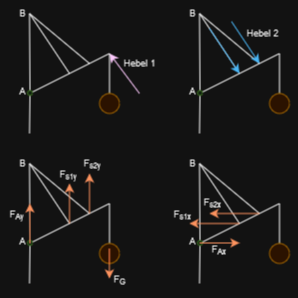

The diagram above was exported from draw.io. Its source (the exported page's mxGraphModel, read from the mxfile embedded in the PNG):
<mxGraphModel dx="598" dy="323" grid="0" gridSize="10" guides="1" tooltips="1" connect="1" arrows="1" fold="1" page="1" pageScale="1" pageWidth="827" pageHeight="1169" math="0" shadow="0">
  <root>
    <mxCell id="0" />
    <mxCell id="1" parent="0" />
    <mxCell id="qs9EnmR0ceR6SBk6W4tA-1" value="" style="endArrow=none;html=1;rounded=0;" edge="1" parent="1" source="qs9EnmR0ceR6SBk6W4tA-7">
      <mxGeometry width="50" height="50" relative="1" as="geometry">
        <mxPoint x="420" y="440" as="sourcePoint" />
        <mxPoint x="420" y="320" as="targetPoint" />
      </mxGeometry>
    </mxCell>
    <mxCell id="qs9EnmR0ceR6SBk6W4tA-2" value="" style="endArrow=none;html=1;rounded=0;" edge="1" parent="1">
      <mxGeometry width="50" height="50" relative="1" as="geometry">
        <mxPoint x="420" y="400" as="sourcePoint" />
        <mxPoint x="500" y="360" as="targetPoint" />
      </mxGeometry>
    </mxCell>
    <mxCell id="qs9EnmR0ceR6SBk6W4tA-3" value="" style="endArrow=none;html=1;rounded=0;" edge="1" parent="1">
      <mxGeometry width="50" height="50" relative="1" as="geometry">
        <mxPoint x="420" y="320" as="sourcePoint" />
        <mxPoint x="460" y="380" as="targetPoint" />
      </mxGeometry>
    </mxCell>
    <mxCell id="qs9EnmR0ceR6SBk6W4tA-4" value="" style="endArrow=none;html=1;rounded=0;" edge="1" parent="1">
      <mxGeometry width="50" height="50" relative="1" as="geometry">
        <mxPoint x="420" y="320" as="sourcePoint" />
        <mxPoint x="480" y="370" as="targetPoint" />
      </mxGeometry>
    </mxCell>
    <mxCell id="qs9EnmR0ceR6SBk6W4tA-5" value="" style="endArrow=none;html=1;rounded=0;" edge="1" parent="1">
      <mxGeometry width="50" height="50" relative="1" as="geometry">
        <mxPoint x="500" y="400" as="sourcePoint" />
        <mxPoint x="500" y="360" as="targetPoint" />
      </mxGeometry>
    </mxCell>
    <mxCell id="qs9EnmR0ceR6SBk6W4tA-6" value="" style="ellipse;whiteSpace=wrap;html=1;aspect=fixed;fillStyle=solid;fillColor=#ffe6cc;strokeColor=#d79b00;" vertex="1" parent="1">
      <mxGeometry x="490" y="400" width="20" height="20" as="geometry" />
    </mxCell>
    <mxCell id="qs9EnmR0ceR6SBk6W4tA-10" value="" style="endArrow=none;html=1;rounded=0;" edge="1" parent="1" target="qs9EnmR0ceR6SBk6W4tA-7">
      <mxGeometry width="50" height="50" relative="1" as="geometry">
        <mxPoint x="420" y="440" as="sourcePoint" />
        <mxPoint x="420" y="320" as="targetPoint" />
      </mxGeometry>
    </mxCell>
    <mxCell id="qs9EnmR0ceR6SBk6W4tA-7" value="" style="ellipse;whiteSpace=wrap;html=1;aspect=fixed;fillColor=#d5e8d4;strokeColor=#82b366;" vertex="1" parent="1">
      <mxGeometry x="418" y="397" width="5" height="5" as="geometry" />
    </mxCell>
    <mxCell id="qs9EnmR0ceR6SBk6W4tA-11" value="&lt;font style=&quot;font-size: 9px;&quot;&gt;A&lt;/font&gt;" style="text;html=1;strokeColor=none;fillColor=none;align=center;verticalAlign=middle;whiteSpace=wrap;rounded=0;" vertex="1" parent="1">
      <mxGeometry x="408" y="390" width="10" height="14" as="geometry" />
    </mxCell>
    <mxCell id="qs9EnmR0ceR6SBk6W4tA-12" value="&lt;font style=&quot;font-size: 9px;&quot;&gt;B&lt;/font&gt;" style="text;html=1;strokeColor=none;fillColor=none;align=center;verticalAlign=middle;whiteSpace=wrap;rounded=0;" vertex="1" parent="1">
      <mxGeometry x="408" y="312" width="10" height="14" as="geometry" />
    </mxCell>
    <mxCell id="qs9EnmR0ceR6SBk6W4tA-13" value="" style="endArrow=classic;html=1;rounded=0;curved=0;fillColor=#6a00ff;strokeColor=#3700CC;strokeWidth=1;" edge="1" parent="1">
      <mxGeometry width="50" height="50" relative="1" as="geometry">
        <mxPoint x="360" y="400" as="sourcePoint" />
        <mxPoint x="330" y="360" as="targetPoint" />
      </mxGeometry>
    </mxCell>
    <mxCell id="qs9EnmR0ceR6SBk6W4tA-14" value="" style="endArrow=none;html=1;rounded=0;" edge="1" parent="1" source="qs9EnmR0ceR6SBk6W4tA-21">
      <mxGeometry width="50" height="50" relative="1" as="geometry">
        <mxPoint x="250" y="440" as="sourcePoint" />
        <mxPoint x="250" y="320" as="targetPoint" />
      </mxGeometry>
    </mxCell>
    <mxCell id="qs9EnmR0ceR6SBk6W4tA-15" value="" style="endArrow=none;html=1;rounded=0;" edge="1" parent="1">
      <mxGeometry width="50" height="50" relative="1" as="geometry">
        <mxPoint x="250" y="400" as="sourcePoint" />
        <mxPoint x="330" y="360" as="targetPoint" />
      </mxGeometry>
    </mxCell>
    <mxCell id="qs9EnmR0ceR6SBk6W4tA-16" value="" style="endArrow=none;html=1;rounded=0;" edge="1" parent="1">
      <mxGeometry width="50" height="50" relative="1" as="geometry">
        <mxPoint x="250" y="320" as="sourcePoint" />
        <mxPoint x="290" y="380" as="targetPoint" />
      </mxGeometry>
    </mxCell>
    <mxCell id="qs9EnmR0ceR6SBk6W4tA-17" value="" style="endArrow=none;html=1;rounded=0;" edge="1" parent="1">
      <mxGeometry width="50" height="50" relative="1" as="geometry">
        <mxPoint x="250" y="320" as="sourcePoint" />
        <mxPoint x="310" y="370" as="targetPoint" />
      </mxGeometry>
    </mxCell>
    <mxCell id="qs9EnmR0ceR6SBk6W4tA-18" value="" style="endArrow=none;html=1;rounded=0;" edge="1" parent="1">
      <mxGeometry width="50" height="50" relative="1" as="geometry">
        <mxPoint x="330" y="400" as="sourcePoint" />
        <mxPoint x="330" y="360" as="targetPoint" />
      </mxGeometry>
    </mxCell>
    <mxCell id="qs9EnmR0ceR6SBk6W4tA-19" value="" style="ellipse;whiteSpace=wrap;html=1;aspect=fixed;fillStyle=solid;fillColor=#ffe6cc;strokeColor=#d79b00;" vertex="1" parent="1">
      <mxGeometry x="320" y="400" width="20" height="20" as="geometry" />
    </mxCell>
    <mxCell id="qs9EnmR0ceR6SBk6W4tA-20" value="" style="endArrow=none;html=1;rounded=0;" edge="1" parent="1" target="qs9EnmR0ceR6SBk6W4tA-21">
      <mxGeometry width="50" height="50" relative="1" as="geometry">
        <mxPoint x="250" y="440" as="sourcePoint" />
        <mxPoint x="250" y="320" as="targetPoint" />
      </mxGeometry>
    </mxCell>
    <mxCell id="qs9EnmR0ceR6SBk6W4tA-21" value="" style="ellipse;whiteSpace=wrap;html=1;aspect=fixed;fillColor=#d5e8d4;strokeColor=#82b366;" vertex="1" parent="1">
      <mxGeometry x="248" y="397" width="5" height="5" as="geometry" />
    </mxCell>
    <mxCell id="qs9EnmR0ceR6SBk6W4tA-22" value="&lt;font style=&quot;font-size: 9px;&quot;&gt;A&lt;/font&gt;" style="text;html=1;strokeColor=none;fillColor=none;align=center;verticalAlign=middle;whiteSpace=wrap;rounded=0;" vertex="1" parent="1">
      <mxGeometry x="238" y="390" width="10" height="14" as="geometry" />
    </mxCell>
    <mxCell id="qs9EnmR0ceR6SBk6W4tA-23" value="&lt;font style=&quot;font-size: 9px;&quot;&gt;B&lt;/font&gt;" style="text;html=1;strokeColor=none;fillColor=none;align=center;verticalAlign=middle;whiteSpace=wrap;rounded=0;" vertex="1" parent="1">
      <mxGeometry x="238" y="312" width="10" height="14" as="geometry" />
    </mxCell>
    <mxCell id="qs9EnmR0ceR6SBk6W4tA-24" value="" style="endArrow=none;html=1;rounded=0;" edge="1" parent="1" source="qs9EnmR0ceR6SBk6W4tA-31">
      <mxGeometry width="50" height="50" relative="1" as="geometry">
        <mxPoint x="420" y="590" as="sourcePoint" />
        <mxPoint x="420" y="470" as="targetPoint" />
      </mxGeometry>
    </mxCell>
    <mxCell id="qs9EnmR0ceR6SBk6W4tA-25" value="" style="endArrow=none;html=1;rounded=0;" edge="1" parent="1">
      <mxGeometry width="50" height="50" relative="1" as="geometry">
        <mxPoint x="420" y="550" as="sourcePoint" />
        <mxPoint x="500" y="510" as="targetPoint" />
      </mxGeometry>
    </mxCell>
    <mxCell id="qs9EnmR0ceR6SBk6W4tA-26" value="" style="endArrow=none;html=1;rounded=0;" edge="1" parent="1">
      <mxGeometry width="50" height="50" relative="1" as="geometry">
        <mxPoint x="420" y="470" as="sourcePoint" />
        <mxPoint x="460" y="530" as="targetPoint" />
      </mxGeometry>
    </mxCell>
    <mxCell id="qs9EnmR0ceR6SBk6W4tA-27" value="" style="endArrow=none;html=1;rounded=0;" edge="1" parent="1">
      <mxGeometry width="50" height="50" relative="1" as="geometry">
        <mxPoint x="420" y="470" as="sourcePoint" />
        <mxPoint x="480" y="520" as="targetPoint" />
      </mxGeometry>
    </mxCell>
    <mxCell id="qs9EnmR0ceR6SBk6W4tA-28" value="" style="endArrow=none;html=1;rounded=0;" edge="1" parent="1">
      <mxGeometry width="50" height="50" relative="1" as="geometry">
        <mxPoint x="500" y="550" as="sourcePoint" />
        <mxPoint x="500" y="510" as="targetPoint" />
      </mxGeometry>
    </mxCell>
    <mxCell id="qs9EnmR0ceR6SBk6W4tA-29" value="" style="ellipse;whiteSpace=wrap;html=1;aspect=fixed;fillStyle=solid;fillColor=#ffe6cc;strokeColor=#d79b00;" vertex="1" parent="1">
      <mxGeometry x="490" y="550" width="20" height="20" as="geometry" />
    </mxCell>
    <mxCell id="qs9EnmR0ceR6SBk6W4tA-30" value="" style="endArrow=none;html=1;rounded=0;" edge="1" parent="1" target="qs9EnmR0ceR6SBk6W4tA-31">
      <mxGeometry width="50" height="50" relative="1" as="geometry">
        <mxPoint x="420" y="590" as="sourcePoint" />
        <mxPoint x="419" y="470" as="targetPoint" />
      </mxGeometry>
    </mxCell>
    <mxCell id="qs9EnmR0ceR6SBk6W4tA-31" value="" style="ellipse;whiteSpace=wrap;html=1;aspect=fixed;fillColor=#d5e8d4;strokeColor=#82b366;" vertex="1" parent="1">
      <mxGeometry x="418" y="547" width="5" height="5" as="geometry" />
    </mxCell>
    <mxCell id="qs9EnmR0ceR6SBk6W4tA-32" value="&lt;font style=&quot;font-size: 9px;&quot;&gt;A&lt;/font&gt;" style="text;html=1;strokeColor=none;fillColor=none;align=center;verticalAlign=middle;whiteSpace=wrap;rounded=0;" vertex="1" parent="1">
      <mxGeometry x="408" y="540" width="10" height="14" as="geometry" />
    </mxCell>
    <mxCell id="qs9EnmR0ceR6SBk6W4tA-33" value="&lt;font style=&quot;font-size: 9px;&quot;&gt;B&lt;/font&gt;" style="text;html=1;strokeColor=none;fillColor=none;align=center;verticalAlign=middle;whiteSpace=wrap;rounded=0;" vertex="1" parent="1">
      <mxGeometry x="408" y="462" width="10" height="14" as="geometry" />
    </mxCell>
    <mxCell id="qs9EnmR0ceR6SBk6W4tA-34" value="" style="endArrow=none;html=1;rounded=0;" edge="1" parent="1" source="qs9EnmR0ceR6SBk6W4tA-41">
      <mxGeometry width="50" height="50" relative="1" as="geometry">
        <mxPoint x="250" y="590" as="sourcePoint" />
        <mxPoint x="250" y="470" as="targetPoint" />
      </mxGeometry>
    </mxCell>
    <mxCell id="qs9EnmR0ceR6SBk6W4tA-35" value="" style="endArrow=none;html=1;rounded=0;" edge="1" parent="1">
      <mxGeometry width="50" height="50" relative="1" as="geometry">
        <mxPoint x="250" y="550" as="sourcePoint" />
        <mxPoint x="330" y="510" as="targetPoint" />
      </mxGeometry>
    </mxCell>
    <mxCell id="qs9EnmR0ceR6SBk6W4tA-36" value="" style="endArrow=none;html=1;rounded=0;" edge="1" parent="1">
      <mxGeometry width="50" height="50" relative="1" as="geometry">
        <mxPoint x="250" y="470" as="sourcePoint" />
        <mxPoint x="290" y="530" as="targetPoint" />
      </mxGeometry>
    </mxCell>
    <mxCell id="qs9EnmR0ceR6SBk6W4tA-37" value="" style="endArrow=none;html=1;rounded=0;" edge="1" parent="1">
      <mxGeometry width="50" height="50" relative="1" as="geometry">
        <mxPoint x="250" y="470" as="sourcePoint" />
        <mxPoint x="310" y="520" as="targetPoint" />
      </mxGeometry>
    </mxCell>
    <mxCell id="qs9EnmR0ceR6SBk6W4tA-38" value="" style="endArrow=none;html=1;rounded=0;" edge="1" parent="1">
      <mxGeometry width="50" height="50" relative="1" as="geometry">
        <mxPoint x="330" y="550" as="sourcePoint" />
        <mxPoint x="330" y="510" as="targetPoint" />
      </mxGeometry>
    </mxCell>
    <mxCell id="qs9EnmR0ceR6SBk6W4tA-39" value="" style="ellipse;whiteSpace=wrap;html=1;aspect=fixed;fillStyle=solid;fillColor=#ffe6cc;strokeColor=#d79b00;" vertex="1" parent="1">
      <mxGeometry x="320" y="550" width="20" height="20" as="geometry" />
    </mxCell>
    <mxCell id="qs9EnmR0ceR6SBk6W4tA-40" value="" style="endArrow=none;html=1;rounded=0;" edge="1" parent="1" target="qs9EnmR0ceR6SBk6W4tA-41">
      <mxGeometry width="50" height="50" relative="1" as="geometry">
        <mxPoint x="250" y="590" as="sourcePoint" />
        <mxPoint x="250" y="470" as="targetPoint" />
      </mxGeometry>
    </mxCell>
    <mxCell id="qs9EnmR0ceR6SBk6W4tA-41" value="" style="ellipse;whiteSpace=wrap;html=1;aspect=fixed;fillColor=#d5e8d4;strokeColor=#82b366;" vertex="1" parent="1">
      <mxGeometry x="248" y="547" width="5" height="5" as="geometry" />
    </mxCell>
    <mxCell id="qs9EnmR0ceR6SBk6W4tA-42" value="&lt;font style=&quot;font-size: 9px;&quot;&gt;A&lt;/font&gt;" style="text;html=1;strokeColor=none;fillColor=none;align=center;verticalAlign=middle;whiteSpace=wrap;rounded=0;" vertex="1" parent="1">
      <mxGeometry x="238" y="540" width="10" height="14" as="geometry" />
    </mxCell>
    <mxCell id="qs9EnmR0ceR6SBk6W4tA-43" value="&lt;font style=&quot;font-size: 9px;&quot;&gt;B&lt;/font&gt;" style="text;html=1;strokeColor=none;fillColor=none;align=center;verticalAlign=middle;whiteSpace=wrap;rounded=0;" vertex="1" parent="1">
      <mxGeometry x="238" y="462" width="10" height="14" as="geometry" />
    </mxCell>
    <mxCell id="qs9EnmR0ceR6SBk6W4tA-45" value="" style="endArrow=classic;html=1;rounded=0;curved=0;fillColor=#1ba1e2;strokeColor=#006EAF;strokeWidth=1;" edge="1" parent="1">
      <mxGeometry width="50" height="50" relative="1" as="geometry">
        <mxPoint x="452" y="328" as="sourcePoint" />
        <mxPoint x="480" y="370" as="targetPoint" />
      </mxGeometry>
    </mxCell>
    <mxCell id="qs9EnmR0ceR6SBk6W4tA-46" value="" style="endArrow=classic;html=1;rounded=0;curved=0;fillColor=#1ba1e2;strokeColor=#006EAF;strokeWidth=1;" edge="1" parent="1">
      <mxGeometry width="50" height="50" relative="1" as="geometry">
        <mxPoint x="430" y="335" as="sourcePoint" />
        <mxPoint x="460" y="380" as="targetPoint" />
      </mxGeometry>
    </mxCell>
    <mxCell id="qs9EnmR0ceR6SBk6W4tA-47" value="&lt;font style=&quot;font-size: 9px;&quot;&gt;Hebel 1&lt;/font&gt;" style="text;html=1;strokeColor=none;fillColor=none;align=center;verticalAlign=middle;whiteSpace=wrap;rounded=0;" vertex="1" parent="1">
      <mxGeometry x="330" y="354" width="60" height="30" as="geometry" />
    </mxCell>
    <mxCell id="qs9EnmR0ceR6SBk6W4tA-48" value="&lt;font style=&quot;font-size: 9px;&quot;&gt;Hebel 2&lt;br&gt;&lt;/font&gt;" style="text;html=1;strokeColor=none;fillColor=none;align=center;verticalAlign=middle;whiteSpace=wrap;rounded=0;" vertex="1" parent="1">
      <mxGeometry x="454" y="324" width="60" height="30" as="geometry" />
    </mxCell>
    <mxCell id="qs9EnmR0ceR6SBk6W4tA-52" value="" style="endArrow=classic;html=1;rounded=0;curved=0;fillColor=#fa6800;strokeColor=#C73500;strokeWidth=1;" edge="1" parent="1">
      <mxGeometry width="50" height="50" relative="1" as="geometry">
        <mxPoint x="290" y="530" as="sourcePoint" />
        <mxPoint x="290" y="490" as="targetPoint" />
      </mxGeometry>
    </mxCell>
    <mxCell id="qs9EnmR0ceR6SBk6W4tA-53" value="" style="endArrow=classic;html=1;rounded=0;curved=0;fillColor=#fa6800;strokeColor=#C73500;strokeWidth=1;" edge="1" parent="1">
      <mxGeometry width="50" height="50" relative="1" as="geometry">
        <mxPoint x="310" y="520" as="sourcePoint" />
        <mxPoint x="310" y="480" as="targetPoint" />
      </mxGeometry>
    </mxCell>
    <mxCell id="qs9EnmR0ceR6SBk6W4tA-54" value="" style="endArrow=classic;html=1;rounded=0;curved=0;fillColor=#fa6800;strokeColor=#C73500;strokeWidth=1;" edge="1" parent="1">
      <mxGeometry width="50" height="50" relative="1" as="geometry">
        <mxPoint x="250.42000000000002" y="550" as="sourcePoint" />
        <mxPoint x="250.42000000000002" y="510" as="targetPoint" />
      </mxGeometry>
    </mxCell>
    <mxCell id="qs9EnmR0ceR6SBk6W4tA-55" value="" style="endArrow=classic;html=1;rounded=0;curved=0;fillColor=#fa6800;strokeColor=#C73500;strokeWidth=1;" edge="1" parent="1">
      <mxGeometry width="50" height="50" relative="1" as="geometry">
        <mxPoint x="329.89" y="555" as="sourcePoint" />
        <mxPoint x="329.89" y="585" as="targetPoint" />
      </mxGeometry>
    </mxCell>
    <mxCell id="qs9EnmR0ceR6SBk6W4tA-56" value="" style="endArrow=classic;html=1;rounded=0;curved=0;fillColor=#fa6800;strokeColor=#C73500;strokeWidth=1;" edge="1" parent="1">
      <mxGeometry width="50" height="50" relative="1" as="geometry">
        <mxPoint x="420" y="549.47" as="sourcePoint" />
        <mxPoint x="460" y="549.47" as="targetPoint" />
      </mxGeometry>
    </mxCell>
    <mxCell id="qs9EnmR0ceR6SBk6W4tA-57" value="" style="endArrow=classic;html=1;rounded=0;curved=0;fillColor=#fa6800;strokeColor=#C73500;strokeWidth=1;" edge="1" parent="1">
      <mxGeometry width="50" height="50" relative="1" as="geometry">
        <mxPoint x="460" y="530" as="sourcePoint" />
        <mxPoint x="410" y="530" as="targetPoint" />
      </mxGeometry>
    </mxCell>
    <mxCell id="qs9EnmR0ceR6SBk6W4tA-58" value="" style="endArrow=classic;html=1;rounded=0;curved=0;fillColor=#fa6800;strokeColor=#C73500;strokeWidth=1;" edge="1" parent="1">
      <mxGeometry width="50" height="50" relative="1" as="geometry">
        <mxPoint x="480" y="520" as="sourcePoint" />
        <mxPoint x="430" y="520" as="targetPoint" />
      </mxGeometry>
    </mxCell>
    <mxCell id="qs9EnmR0ceR6SBk6W4tA-59" value="&lt;font style=&quot;font-size: 9px;&quot;&gt;F&lt;sub&gt;G&lt;/sub&gt;&lt;/font&gt;" style="text;html=1;strokeColor=none;fillColor=none;align=center;verticalAlign=middle;whiteSpace=wrap;rounded=0;" vertex="1" parent="1">
      <mxGeometry x="310" y="570" width="60" height="30" as="geometry" />
    </mxCell>
    <mxCell id="qs9EnmR0ceR6SBk6W4tA-60" value="&lt;font style=&quot;font-size: 9px;&quot;&gt;F&lt;sub&gt;Ay&lt;/sub&gt;&lt;/font&gt;" style="text;html=1;strokeColor=none;fillColor=none;align=center;verticalAlign=middle;whiteSpace=wrap;rounded=0;" vertex="1" parent="1">
      <mxGeometry x="226" y="510" width="22" height="20" as="geometry" />
    </mxCell>
    <mxCell id="qs9EnmR0ceR6SBk6W4tA-63" value="&lt;font style=&quot;font-size: 9px;&quot;&gt;F&lt;sub&gt;s2y&lt;/sub&gt;&lt;/font&gt;" style="text;html=1;strokeColor=none;fillColor=none;align=center;verticalAlign=middle;whiteSpace=wrap;rounded=0;" vertex="1" parent="1">
      <mxGeometry x="302" y="459" width="22" height="20" as="geometry" />
    </mxCell>
    <mxCell id="qs9EnmR0ceR6SBk6W4tA-64" value="&lt;font style=&quot;font-size: 9px;&quot;&gt;F&lt;sub&gt;s1y&lt;/sub&gt;&lt;/font&gt;" style="text;html=1;strokeColor=none;fillColor=none;align=center;verticalAlign=middle;whiteSpace=wrap;rounded=0;" vertex="1" parent="1">
      <mxGeometry x="278" y="470" width="22" height="20" as="geometry" />
    </mxCell>
    <mxCell id="qs9EnmR0ceR6SBk6W4tA-65" value="&lt;font style=&quot;font-size: 9px;&quot;&gt;F&lt;sub&gt;Ax&lt;/sub&gt;&lt;/font&gt;" style="text;html=1;strokeColor=none;fillColor=none;align=center;verticalAlign=middle;whiteSpace=wrap;rounded=0;" vertex="1" parent="1">
      <mxGeometry x="428" y="545" width="22" height="20" as="geometry" />
    </mxCell>
    <mxCell id="qs9EnmR0ceR6SBk6W4tA-66" value="&lt;font style=&quot;font-size: 9px;&quot;&gt;F&lt;sub&gt;s1x&lt;/sub&gt;&lt;/font&gt;" style="text;html=1;strokeColor=none;fillColor=none;align=center;verticalAlign=middle;whiteSpace=wrap;rounded=0;" vertex="1" parent="1">
      <mxGeometry x="392" y="510" width="22" height="20" as="geometry" />
    </mxCell>
    <mxCell id="qs9EnmR0ceR6SBk6W4tA-67" value="&lt;font style=&quot;font-size: 9px;&quot;&gt;F&lt;sub&gt;s2x&lt;/sub&gt;&lt;/font&gt;" style="text;html=1;strokeColor=none;fillColor=none;align=center;verticalAlign=middle;whiteSpace=wrap;rounded=0;" vertex="1" parent="1">
      <mxGeometry x="422" y="498" width="22" height="20" as="geometry" />
    </mxCell>
  </root>
</mxGraphModel>